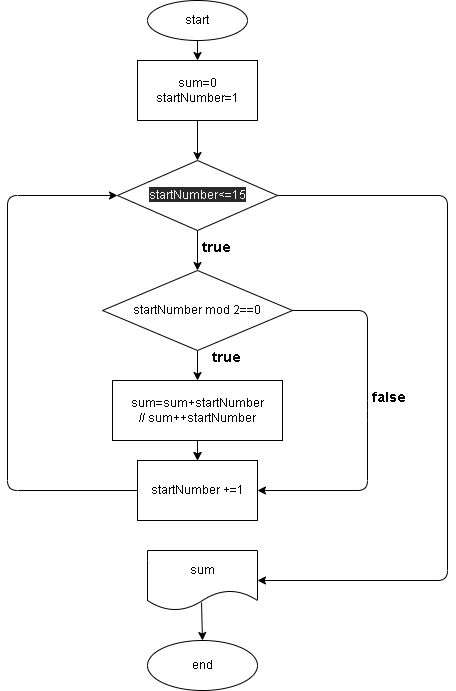

The diagram above was exported from draw.io. Its source (the exported page's mxGraphModel, read from the mxfile embedded in the PNG):
<mxGraphModel dx="1118" dy="596" grid="1" gridSize="10" guides="1" tooltips="1" connect="1" arrows="1" fold="1" page="1" pageScale="1" pageWidth="827" pageHeight="1169" math="0" shadow="0">
  <root>
    <mxCell id="0" />
    <mxCell id="1" parent="0" />
    <mxCell id="8" style="edgeStyle=none;html=1;exitX=0.5;exitY=1;exitDx=0;exitDy=0;entryX=0.5;entryY=0;entryDx=0;entryDy=0;" edge="1" parent="1" source="2" target="3">
      <mxGeometry relative="1" as="geometry" />
    </mxCell>
    <mxCell id="2" value="start" style="ellipse;whiteSpace=wrap;html=1;" vertex="1" parent="1">
      <mxGeometry x="340" y="20" width="100" height="40" as="geometry" />
    </mxCell>
    <mxCell id="9" style="edgeStyle=none;html=1;entryX=0.5;entryY=0;entryDx=0;entryDy=0;" edge="1" parent="1" source="3" target="4">
      <mxGeometry relative="1" as="geometry" />
    </mxCell>
    <mxCell id="3" value="sum=0&lt;br&gt;startNumber=1" style="rounded=0;whiteSpace=wrap;html=1;" vertex="1" parent="1">
      <mxGeometry x="330" y="80" width="120" height="60" as="geometry" />
    </mxCell>
    <mxCell id="10" style="edgeStyle=none;html=1;entryX=0.5;entryY=0;entryDx=0;entryDy=0;" edge="1" parent="1" source="4" target="5">
      <mxGeometry relative="1" as="geometry" />
    </mxCell>
    <mxCell id="34" style="edgeStyle=none;html=1;entryX=1;entryY=0.5;entryDx=0;entryDy=0;fontSize=7;" edge="1" parent="1" source="4" target="32">
      <mxGeometry relative="1" as="geometry">
        <Array as="points">
          <mxPoint x="640" y="215" />
          <mxPoint x="640" y="600" />
        </Array>
      </mxGeometry>
    </mxCell>
    <mxCell id="4" value="&lt;span style=&quot;color: rgb(240 , 240 , 240) ; font-family: &amp;#34;helvetica&amp;#34; ; font-size: 12px ; font-style: normal ; font-weight: 400 ; letter-spacing: normal ; text-align: center ; text-indent: 0px ; text-transform: none ; word-spacing: 0px ; background-color: rgb(42 , 42 , 42) ; display: inline ; float: none&quot;&gt;startNumber&amp;lt;=15&lt;/span&gt;" style="rhombus;whiteSpace=wrap;html=1;" vertex="1" parent="1">
      <mxGeometry x="310" y="180" width="160" height="70" as="geometry" />
    </mxCell>
    <mxCell id="14" style="edgeStyle=none;html=1;exitX=0.5;exitY=1;exitDx=0;exitDy=0;entryX=0.5;entryY=0;entryDx=0;entryDy=0;" edge="1" parent="1" source="5" target="6">
      <mxGeometry relative="1" as="geometry" />
    </mxCell>
    <mxCell id="26" style="edgeStyle=none;html=1;exitX=1;exitY=0.5;exitDx=0;exitDy=0;entryX=1;entryY=0.5;entryDx=0;entryDy=0;fontSize=7;" edge="1" parent="1" source="5" target="7">
      <mxGeometry relative="1" as="geometry">
        <Array as="points">
          <mxPoint x="560" y="330" />
          <mxPoint x="560" y="430" />
          <mxPoint x="560" y="510" />
        </Array>
      </mxGeometry>
    </mxCell>
    <mxCell id="5" value="&lt;span&gt;startNumber mod 2==0&lt;/span&gt;" style="rhombus;whiteSpace=wrap;html=1;" vertex="1" parent="1">
      <mxGeometry x="295" y="290" width="190" height="80" as="geometry" />
    </mxCell>
    <mxCell id="12" value="" style="edgeStyle=none;html=1;" edge="1" parent="1" source="6" target="7">
      <mxGeometry relative="1" as="geometry" />
    </mxCell>
    <mxCell id="13" value="" style="edgeStyle=none;html=1;" edge="1" parent="1" target="5">
      <mxGeometry relative="1" as="geometry">
        <mxPoint x="390" y="370" as="sourcePoint" />
      </mxGeometry>
    </mxCell>
    <mxCell id="15" value="" style="edgeStyle=none;html=1;" edge="1" parent="1" source="6" target="7">
      <mxGeometry relative="1" as="geometry" />
    </mxCell>
    <mxCell id="6" value="sum=sum+startNumber&lt;br&gt;// sum++startNumber" style="rounded=0;whiteSpace=wrap;html=1;" vertex="1" parent="1">
      <mxGeometry x="305" y="400" width="170" height="60" as="geometry" />
    </mxCell>
    <mxCell id="27" style="edgeStyle=none;html=1;entryX=0;entryY=0.5;entryDx=0;entryDy=0;fontSize=7;" edge="1" parent="1" source="7" target="4">
      <mxGeometry relative="1" as="geometry">
        <Array as="points">
          <mxPoint x="200" y="510" />
          <mxPoint x="200" y="215" />
        </Array>
      </mxGeometry>
    </mxCell>
    <mxCell id="7" value="&lt;span&gt;startNumber +=1&lt;/span&gt;" style="rounded=0;whiteSpace=wrap;html=1;" vertex="1" parent="1">
      <mxGeometry x="330" y="480" width="120" height="60" as="geometry" />
    </mxCell>
    <mxCell id="21" value="&lt;h1&gt;true&lt;/h1&gt;" style="text;html=1;strokeColor=none;fillColor=none;spacing=5;spacingTop=-20;whiteSpace=wrap;overflow=hidden;rounded=0;fontSize=7;" vertex="1" parent="1">
      <mxGeometry x="390" y="260" width="50" height="20" as="geometry" />
    </mxCell>
    <mxCell id="25" value="&lt;h1&gt;true&lt;/h1&gt;" style="text;html=1;strokeColor=none;fillColor=none;spacing=5;spacingTop=-20;whiteSpace=wrap;overflow=hidden;rounded=0;fontSize=7;" vertex="1" parent="1">
      <mxGeometry x="400" y="370" width="50" height="20" as="geometry" />
    </mxCell>
    <mxCell id="30" value="&lt;h1&gt;false&lt;/h1&gt;" style="text;html=1;strokeColor=none;fillColor=none;spacing=5;spacingTop=-20;whiteSpace=wrap;overflow=hidden;rounded=0;fontSize=7;" vertex="1" parent="1">
      <mxGeometry x="560" y="410" width="50" height="20" as="geometry" />
    </mxCell>
    <mxCell id="35" style="edgeStyle=none;html=1;entryX=0.5;entryY=0;entryDx=0;entryDy=0;fontSize=7;exitX=0.491;exitY=0.867;exitDx=0;exitDy=0;exitPerimeter=0;" edge="1" parent="1" source="32" target="33">
      <mxGeometry relative="1" as="geometry" />
    </mxCell>
    <mxCell id="32" value="&lt;span style=&quot;font-size: 12px&quot;&gt;sum&lt;/span&gt;" style="shape=document;whiteSpace=wrap;html=1;boundedLbl=1;fontSize=7;strokeWidth=1;size=0.3333333333333333;" vertex="1" parent="1">
      <mxGeometry x="340" y="570" width="110" height="60" as="geometry" />
    </mxCell>
    <mxCell id="33" value="&lt;span style=&quot;font-size: 12px&quot;&gt;end&lt;/span&gt;" style="ellipse;whiteSpace=wrap;html=1;fontSize=7;strokeWidth=1;" vertex="1" parent="1">
      <mxGeometry x="340" y="660" width="110" height="50" as="geometry" />
    </mxCell>
  </root>
</mxGraphModel>